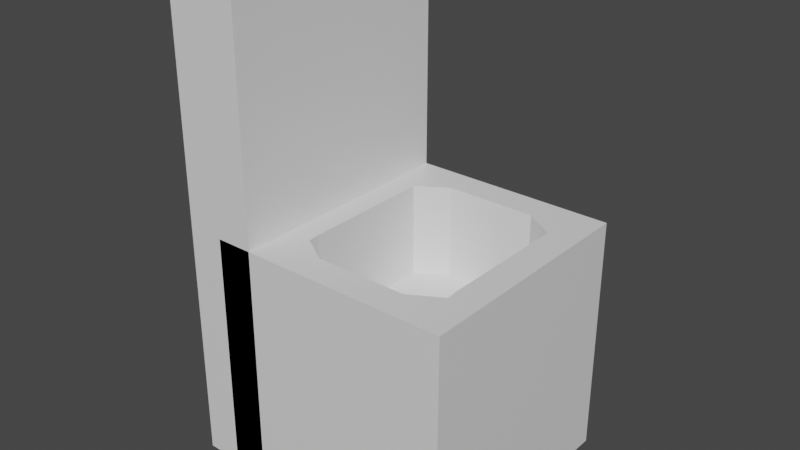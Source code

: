 # Source: toilette.blend  (saved by Blender 2.83.19; exported with 4.5.12 LTS)
import bpy
from mathutils import Matrix  # noqa: F401  (used for matrix-valued properties, if any)

bpy.ops.wm.read_factory_settings(use_empty=True)
scene = bpy.context.scene
scene.name = 'Scene'

# ---- collections
col_collection = bpy.data.collections.new('Collection'); scene.collection.children.link(col_collection)

# ---- materials (node trees are filled in below, after node groups)
mat_material = bpy.data.materials.new('Material')
mat_material.alpha_threshold = 0.0
mat_material.use_transparent_shadow = False
mat_material.line_color = (0.0, 0.0, 0.0, 1.0)
mat_material_001 = bpy.data.materials.new('Material.001')
mat_material_001.alpha_threshold = 0.0
mat_material_001.use_transparent_shadow = False
mat_material_001.line_color = (0.0, 0.0, 0.0, 1.0)

# ---- material node trees
mat_material.use_nodes = True; mat_material.node_tree.nodes.clear()
_N = mat_material.node_tree.nodes; _L = mat_material.node_tree.links
n0 = _N.new('ShaderNodeOutputMaterial'); n0.name = 'Material Output'; n0.location = (300, 300)
n1 = _N.new('ShaderNodeBsdfPrincipled'); n1.name = 'Principled BSDF'; n1.location = (10, 300)
n1.distribution = 'GGX'
n1.subsurface_method = 'BURLEY'
n1.inputs[2].default_value = 0.4
n1.inputs[3].default_value = 1.45
n1.inputs[27].default_value = (0.0, 0.0, 0.0, 1.0)
n1.inputs[28].default_value = 1.0
_L.new(n1.outputs[0], n0.inputs[0])
n0.is_active_output = True
mat_material_001.use_nodes = True; mat_material_001.node_tree.nodes.clear()
_N = mat_material_001.node_tree.nodes; _L = mat_material_001.node_tree.links
n0 = _N.new('ShaderNodeOutputMaterial'); n0.name = 'Material Output'; n0.location = (300, 300)
n1 = _N.new('ShaderNodeBsdfPrincipled'); n1.name = 'Principled BSDF'; n1.location = (10, 300)
n1.distribution = 'GGX'
n1.subsurface_method = 'BURLEY'
n1.inputs[2].default_value = 0.4
n1.inputs[3].default_value = 1.45
n1.inputs[27].default_value = (0.0, 0.0, 0.0, 1.0)
n1.inputs[28].default_value = 1.0
_L.new(n1.outputs[0], n0.inputs[0])
n0.is_active_output = True

# ---- world
world_world = bpy.data.worlds.new('World'); scene.world = world_world
world_world.use_nodes = True; world_world.node_tree.nodes.clear()
_N = world_world.node_tree.nodes; _L = world_world.node_tree.links
n0 = _N.new('ShaderNodeOutputWorld'); n0.name = 'World Output'; n0.location = (300, 300)
n1 = _N.new('ShaderNodeBackground'); n1.name = 'Background'; n1.location = (10, 300)
n1.inputs[0].default_value = (0.05088, 0.05088, 0.05088, 1.0)
_L.new(n1.outputs[0], n0.inputs[0])
n0.is_active_output = True
world_world.color = (0.05088, 0.05088, 0.05088)
world_world.use_sun_shadow = False
world_world.sun_shadow_jitter_overblur = 0.0

# ---- meshes
me_cube = bpy.data.meshes.new('Cube')
me_cube.from_pydata([(1.0, 1.0, 1.0), (1.0, 1.0, -1.0), (1.0, -1.0, 1.0), (1.0, -1.0, -1.0), (-1.0, 1.0, 1.0), (-1.0, 1.0, -1.0), (-1.0, -1.0, 1.0), (-1.0, -1.0, -1.0)], [], [(0, 4, 6, 2), (3, 2, 6, 7), (7, 6, 4, 5), (5, 1, 3, 7), (1, 0, 2, 3), (5, 4, 0, 1)])
_uv = me_cube.uv_layers.new(name='UVMap')
_uv.uv.foreach_set('vector', [0.625, 0.5, 0.875, 0.5, 0.875, 0.75, 0.625, 0.75, 0.375, 0.75, 0.625, 0.75, 0.625, 1.0, 0.375, 1.0, 0.375, 0.0, 0.625, 0.0, 0.625, 0.25, 0.375, 0.25, 0.125, 0.5, 0.375, 0.5, 0.375, 0.75, 0.125, 0.75, 0.375, 0.5, 0.625, 0.5, 0.625, 0.75, 0.375, 0.75, 0.375, 0.25, 0.625, 0.25, 0.625, 0.5, 0.375, 0.5])
me_cube.materials.append(mat_material)
me_cube.use_remesh_preserve_volume = False
me_cube.use_remesh_preserve_attributes = False
me_cube.use_mirror_vertex_groups = False
me_cube.update()
me_cube_001 = bpy.data.meshes.new('Cube.001')
me_cube_001.from_pydata([(1.0, 1.0, 1.0), (1.0, 1.0, -1.0), (1.0, -1.0, 1.0), (1.0, -1.0, -1.0), (-1.0, 1.0, 1.0), (-1.0, 1.0, -1.0), (-1.0, -1.0, 1.0), (-1.0, -1.0, -1.0), (0.0, -1.0, 1.0), (1.0, 0.0, 1.0), (-1.0, 0.0, 1.0), (0.0, 1.0, 1.0), (0.25, 0.25, -0.7727), (-0.5, -1.0, 1.0), (1.0, -0.5, 1.0), (-1.0, 0.5, 1.0), (0.5, 1.0, 1.0), (0.5, -1.0, 1.0), (1.0, 0.5, 1.0), (-1.0, -0.5, 1.0), (-0.5, 1.0, 1.0), (0.75, 0.25, -0.7727), (0.75, 0.5907, -0.7727), (0.25, 0.75, -0.7727), (-0.5, 0.0, 1.0), (-0.5, 0.5, 1.0), (0.758, -0.5997, -0.7727), (0.75, -0.25, -0.7727), (-0.5, -0.5, 1.0), (-0.75, -1.0, 1.0), (1.0, -0.75, 1.0), (-1.0, 0.75, 1.0), (0.75, 1.0, 1.0), (0.25, -1.0, 1.0), (1.0, 0.25, 1.0), (-1.0, -0.25, 1.0), (-0.25, 1.0, 1.0), (0.0, -0.75, 1.0), (0.25, -0.25, -0.7727), (0.75, 0.0, 1.0), (0.75, -0.5, -0.7727), (-0.25, -1.0, 1.0), (1.0, -0.25, 1.0), (-1.0, 0.25, 1.0), (0.25, 1.0, 1.0), (0.75, -1.0, 1.0), (1.0, 0.75, 1.0), (-1.0, -0.75, 1.0), (-0.75, 1.0, 1.0), (0.5, -0.75, -0.7727), (0.0, 0.75, 1.0), (0.75, 0.5, -0.7727), (-0.75, 0.0, 1.0), (-0.5, 0.25, 1.0), (-0.5, 0.5907, 1.0), (0.75, 0.0, -0.7727), (-0.75, 0.5, 1.0), (0.25, -0.5, -0.7727), (0.5, 0.75, 1.0), (0.75, 0.5, 1.0), (0.5, -0.5, -0.7727), (0.5, -0.75, 1.0), (0.5, -0.25, -0.7727), (0.75, -0.5, 1.0), (0.25, 0.5, -0.7727), (-0.492, -0.5997, 1.0), (-0.5, -0.25, 1.0), (0.5, 0.5, -0.7727), (-0.75, -0.5, 1.0), (-0.75, -0.25, 1.0), (0.5, 0.75, -0.7727), (-0.25, -0.75, 1.0), (0.5, 0.25, -0.7727), (0.75, -0.25, 1.0), (0.758, -0.5997, 1.0), (0.25, 0.75, 1.0), (0.75, 0.5907, 1.0), (0.75, 0.25, 1.0), (-0.75, 0.75, 1.0), (-0.25, 0.75, 1.0), (0.5, 0.0, -0.7727), (-0.75, 0.25, 1.0), (0.25, 0.0, -0.7727), (0.25, -0.75, 1.0), (-0.75, -0.75, 1.0), (0.0, 0.25, 0.2166), (0.0, 0.0, 0.2166), (-0.25, 0.0, 0.2166), (0.0, -0.25, 0.2166), (0.0, -0.5, 0.2166), (0.0, 0.75, 0.2166), (0.0, 0.5, 0.2166), (0.25, 0.0, 0.2166), (-0.5, 0.25, 0.2166), (-0.5, 0.0, 0.2166), (-0.5, 0.5907, 0.2166), (-0.5, 0.5, 0.2166), (-0.25, 0.5, 0.2166), (0.5, 0.75, 0.2166), (0.25, 0.5, 0.2166), (0.25, -0.5, 0.2166), (-0.5, -0.25, 0.2166), (-0.5, -0.5, 0.2166), (-0.25, -0.5, 0.2166), (0.0, -0.75, 0.2166), (0.75, 0.0, 0.2166), (0.75, 0.5, 0.2166), (0.5, -0.75, 0.2166), (0.75, -0.5, 0.2166), (-0.492, -0.5997, 0.2166), (-0.25, -0.25, 0.2166), (-0.25, -0.75, 0.2166), (0.25, -0.25, 0.2166), (0.75, -0.25, 0.2166), (0.758, -0.5997, 0.2166), (0.25, 0.75, 0.2166), (0.75, 0.5907, 0.2166), (0.75, 0.25, 0.2166), (-0.25, 0.75, 0.2166), (-0.25, 0.25, 0.2166), (0.25, 0.25, 0.2166), (0.25, -0.75, 0.2166), (0.25, -0.75, -0.7727)], [], [(84, 47, 6, 29), (3, 2, 45, 17, 33, 8, 41, 13, 29, 6, 7), (7, 6, 47, 19, 35, 10, 43, 15, 31, 4, 5), (5, 1, 3, 7), (1, 0, 46, 18, 34, 9, 42, 14, 30, 2, 3), (5, 4, 48, 20, 36, 11, 44, 16, 32, 0, 1), (83, 37, 8, 33), (70, 23, 64, 67), (81, 43, 10, 52), (40, 60, 49, 26), (55, 80, 62, 27), (78, 31, 15, 56), (80, 82, 38, 62), (62, 38, 57, 60), (27, 62, 60, 40), (74, 61, 17, 45), (22, 70, 67, 51), (21, 72, 80, 55), (71, 65, 13, 41), (50, 79, 118, 90), (69, 35, 19, 68), (66, 69, 68, 28), (24, 52, 69, 66), (52, 10, 35, 69), (75, 50, 90, 115), (24, 66, 101, 94), (54, 25, 96, 95), (37, 71, 41, 8), (58, 75, 115, 98), (65, 71, 111, 109), (28, 65, 109, 102), (77, 59, 106, 117), (53, 24, 94, 93), (42, 73, 63, 14), (9, 39, 73, 42), (71, 37, 104, 111), (30, 74, 45, 2), (14, 63, 74, 30), (39, 77, 117, 105), (73, 39, 105, 113), (16, 44, 75, 58), (44, 11, 50, 75), (46, 76, 59, 18), (0, 32, 76, 46), (32, 16, 58, 76), (34, 77, 39, 9), (18, 59, 77, 34), (66, 28, 102, 101), (54, 78, 56, 25), (20, 48, 78, 54), (48, 4, 31, 78), (76, 58, 98, 116), (11, 36, 79, 50), (36, 20, 54, 79), (63, 73, 113, 108), (61, 74, 114, 107), (37, 83, 121, 104), (53, 81, 52, 24), (25, 56, 81, 53), (56, 15, 43, 81), (25, 53, 93, 96), (74, 63, 108, 114), (83, 61, 107, 121), (61, 83, 33, 17), (79, 54, 95, 118), (59, 76, 116, 106), (65, 84, 29, 13), (28, 68, 84, 65), (68, 19, 47, 84), (120, 85, 86, 92), (119, 93, 94, 87), (118, 95, 96, 97), (98, 115, 23, 70), (120, 92, 82, 12), (115, 90, 91, 99), (115, 99, 64, 23), (112, 88, 89, 100), (110, 101, 102, 103), (88, 110, 103, 89), (86, 87, 110, 88), (87, 94, 101, 110), (89, 103, 111, 104), (103, 102, 109, 111), (92, 112, 38, 82), (107, 114, 26, 49), (92, 86, 88, 112), (117, 106, 51, 21), (112, 100, 57, 38), (114, 108, 40, 26), (121, 107, 49, 122), (90, 118, 97, 91), (85, 119, 87, 86), (91, 97, 119, 85), (97, 96, 93, 119), (105, 117, 21, 55), (100, 121, 122, 57), (99, 91, 85, 120), (116, 98, 70, 22), (100, 89, 104, 121), (51, 67, 72, 21), (72, 12, 82, 80), (67, 64, 12, 72), (60, 57, 122, 49), (99, 120, 12, 64), (108, 113, 27, 40), (106, 116, 22, 51), (113, 105, 55, 27)])
_uv = me_cube_001.uv_layers.new(name='UVMap')
_uv.uv.foreach_set('vector', [0.8438, 0.7188, 0.875, 0.7188, 0.875, 0.75, 0.8438, 0.75, 0.375, 0.75, 0.625, 0.75, 0.625, 0.7812, 0.625, 0.8125, 0.625, 0.8438, 0.625, 0.875, 0.625, 0.9062, 0.625, 0.9375, 0.625, 0.9688, 0.625, 1.0, 0.375, 1.0, 0.375, 0.0, 0.625, 0.0, 0.625, 0.03125, 0.625, 0.0625, 0.625, 0.09375, 0.625, 0.125, 0.625, 0.1562, 0.625, 0.1875, 0.625, 0.2188, 0.625, 0.25, 0.375, 0.25, 0.125, 0.5, 0.375, 0.5, 0.375, 0.75, 0.125, 0.75, 0.375, 0.5, 0.625, 0.5, 0.625, 0.5312, 0.625, 0.5625, 0.625, 0.5938, 0.625, 0.625, 0.625, 0.6562, 0.625, 0.6875, 0.625, 0.7188, 0.625, 0.75, 0.375, 0.75, 0.375, 0.25, 0.625, 0.25, 0.625, 0.2812, 0.625, 0.3125, 0.625, 0.3438, 0.625, 0.375, 0.625, 0.4062, 0.625, 0.4375, 0.625, 0.4688, 0.625, 0.5, 0.375, 0.5, 0.7188, 0.7188, 0.75, 0.7188, 0.75, 0.75, 0.7188, 0.75, 0.6875, 0.5312, 0.7188, 0.5312, 0.7188, 0.5625, 0.6875, 0.5625, 0.8438, 0.5938, 0.875, 0.5938, 0.875, 0.625, 0.8438, 0.625, 0.6562, 0.6875, 0.6875, 0.6875, 0.6875, 0.7188, 0.6562, 0.7188, 0.6562, 0.625, 0.6875, 0.625, 0.6875, 0.6562, 0.6562, 0.6562, 0.8438, 0.5312, 0.875, 0.5312, 0.875, 0.5625, 0.8438, 0.5625, 0.6875, 0.625, 0.7188, 0.625, 0.7188, 0.6562, 0.6875, 0.6562, 0.6875, 0.6562, 0.7188, 0.6562, 0.7188, 0.6875, 0.6875, 0.6875, 0.6562, 0.6562, 0.6875, 0.6562, 0.6875, 0.6875, 0.6562, 0.6875, 0.6562, 0.7188, 0.6875, 0.7188, 0.6875, 0.75, 0.6562, 0.75, 0.6562, 0.5312, 0.6875, 0.5312, 0.6875, 0.5625, 0.6562, 0.5625, 0.6562, 0.5938, 0.6875, 0.5938, 0.6875, 0.625, 0.6562, 0.625, 0.7812, 0.7188, 0.8125, 0.7188, 0.8125, 0.75, 0.7812, 0.75, 0.75, 0.5312, 0.7812, 0.5312, 0.7812, 0.5312, 0.75, 0.5312, 0.8438, 0.6562, 0.875, 0.6562, 0.875, 0.6875, 0.8438, 0.6875, 0.8125, 0.6562, 0.8438, 0.6562, 0.8438, 0.6875, 0.8125, 0.6875, 0.8125, 0.625, 0.8438, 0.625, 0.8438, 0.6562, 0.8125, 0.6562, 0.8438, 0.625, 0.875, 0.625, 0.875, 0.6562, 0.8438, 0.6562, 0.7188, 0.5312, 0.75, 0.5312, 0.75, 0.5312, 0.7188, 0.5312, 0.8125, 0.625, 0.8125, 0.6562, 0.8125, 0.6562, 0.8125, 0.625, 0.8125, 0.5312, 0.8125, 0.5625, 0.8125, 0.5625, 0.8125, 0.5312, 0.75, 0.7188, 0.7812, 0.7188, 0.7812, 0.75, 0.75, 0.75, 0.6875, 0.5312, 0.7188, 0.5312, 0.7188, 0.5312, 0.6875, 0.5312, 0.8125, 0.7188, 0.7812, 0.7188, 0.7812, 0.7188, 0.8125, 0.7188, 0.8125, 0.6875, 0.8125, 0.7188, 0.8125, 0.7188, 0.8125, 0.6875, 0.6562, 0.5938, 0.6562, 0.5625, 0.6562, 0.5625, 0.6562, 0.5938, 0.8125, 0.5938, 0.8125, 0.625, 0.8125, 0.625, 0.8125, 0.5938, 0.625, 0.6562, 0.6562, 0.6562, 0.6562, 0.6875, 0.625, 0.6875, 0.625, 0.625, 0.6562, 0.625, 0.6562, 0.6562, 0.625, 0.6562, 0.7812, 0.7188, 0.75, 0.7188, 0.75, 0.7188, 0.7812, 0.7188, 0.625, 0.7188, 0.6562, 0.7188, 0.6562, 0.75, 0.625, 0.75, 0.625, 0.6875, 0.6562, 0.6875, 0.6562, 0.7188, 0.625, 0.7188, 0.6562, 0.625, 0.6562, 0.5938, 0.6562, 0.5938, 0.6562, 0.625, 0.6562, 0.6562, 0.6562, 0.625, 0.6562, 0.625, 0.6562, 0.6562, 0.6875, 0.5, 0.7188, 0.5, 0.7188, 0.5312, 0.6875, 0.5312, 0.7188, 0.5, 0.75, 0.5, 0.75, 0.5312, 0.7188, 0.5312, 0.625, 0.5312, 0.6562, 0.5312, 0.6562, 0.5625, 0.625, 0.5625, 0.625, 0.5, 0.6562, 0.5, 0.6562, 0.5312, 0.625, 0.5312, 0.6562, 0.5, 0.6875, 0.5, 0.6875, 0.5312, 0.6562, 0.5312, 0.625, 0.5938, 0.6562, 0.5938, 0.6562, 0.625, 0.625, 0.625, 0.625, 0.5625, 0.6562, 0.5625, 0.6562, 0.5938, 0.625, 0.5938, 0.8125, 0.6562, 0.8125, 0.6875, 0.8125, 0.6875, 0.8125, 0.6562, 0.8125, 0.5312, 0.8438, 0.5312, 0.8438, 0.5625, 0.8125, 0.5625, 0.8125, 0.5, 0.8438, 0.5, 0.8438, 0.5312, 0.8125, 0.5312, 0.8438, 0.5, 0.875, 0.5, 0.875, 0.5312, 0.8438, 0.5312, 0.6562, 0.5312, 0.6875, 0.5312, 0.6875, 0.5312, 0.6562, 0.5312, 0.75, 0.5, 0.7812, 0.5, 0.7812, 0.5312, 0.75, 0.5312, 0.7812, 0.5, 0.8125, 0.5, 0.8125, 0.5312, 0.7812, 0.5312, 0.6562, 0.6875, 0.6562, 0.6562, 0.6562, 0.6562, 0.6562, 0.6875, 0.6875, 0.7188, 0.6562, 0.7188, 0.6562, 0.7188, 0.6875, 0.7188, 0.75, 0.7188, 0.7188, 0.7188, 0.7188, 0.7188, 0.75, 0.7188, 0.8125, 0.5938, 0.8438, 0.5938, 0.8438, 0.625, 0.8125, 0.625, 0.8125, 0.5625, 0.8438, 0.5625, 0.8438, 0.5938, 0.8125, 0.5938, 0.8438, 0.5625, 0.875, 0.5625, 0.875, 0.5938, 0.8438, 0.5938, 0.8125, 0.5625, 0.8125, 0.5938, 0.8125, 0.5938, 0.8125, 0.5625, 0.6562, 0.7188, 0.6562, 0.6875, 0.6562, 0.6875, 0.6562, 0.7188, 0.7188, 0.7188, 0.6875, 0.7188, 0.6875, 0.7188, 0.7188, 0.7188, 0.6875, 0.7188, 0.7188, 0.7188, 0.7188, 0.75, 0.6875, 0.75, 0.7812, 0.5312, 0.8125, 0.5312, 0.8125, 0.5312, 0.7812, 0.5312, 0.6562, 0.5625, 0.6562, 0.5312, 0.6562, 0.5312, 0.6562, 0.5625, 0.8125, 0.7188, 0.8438, 0.7188, 0.8438, 0.75, 0.8125, 0.75, 0.8125, 0.6875, 0.8438, 0.6875, 0.8438, 0.7188, 0.8125, 0.7188, 0.8438, 0.6875, 0.875, 0.6875, 0.875, 0.7188, 0.8438, 0.7188, 0.7188, 0.5938, 0.75, 0.5938, 0.75, 0.625, 0.7188, 0.625, 0.7812, 0.5938, 0.8125, 0.5938, 0.8125, 0.625, 0.7812, 0.625, 0.7812, 0.5312, 0.8125, 0.5312, 0.8125, 0.5625, 0.7812, 0.5625, 0.6875, 0.5312, 0.7188, 0.5312, 0.7188, 0.5312, 0.6875, 0.5312, 0.7188, 0.5938, 0.7188, 0.625, 0.7188, 0.625, 0.7188, 0.5938, 0.7188, 0.5312, 0.75, 0.5312, 0.75, 0.5625, 0.7188, 0.5625, 0.7188, 0.5312, 0.7188, 0.5625, 0.7188, 0.5625, 0.7188, 0.5312, 0.7188, 0.6562, 0.75, 0.6562, 0.75, 0.6875, 0.7188, 0.6875, 0.7812, 0.6562, 0.8125, 0.6562, 0.8125, 0.6875, 0.7812, 0.6875, 0.75, 0.6562, 0.7812, 0.6562, 0.7812, 0.6875, 0.75, 0.6875, 0.75, 0.625, 0.7812, 0.625, 0.7812, 0.6562, 0.75, 0.6562, 0.7812, 0.625, 0.8125, 0.625, 0.8125, 0.6562, 0.7812, 0.6562, 0.75, 0.6875, 0.7812, 0.6875, 0.7812, 0.7188, 0.75, 0.7188, 0.7812, 0.6875, 0.8125, 0.6875, 0.8125, 0.7188, 0.7812, 0.7188, 0.7188, 0.625, 0.7188, 0.6562, 0.7188, 0.6562, 0.7188, 0.625, 0.6875, 0.7188, 0.6562, 0.7188, 0.6562, 0.7188, 0.6875, 0.7188, 0.7188, 0.625, 0.75, 0.625, 0.75, 0.6562, 0.7188, 0.6562, 0.6562, 0.5938, 0.6562, 0.5625, 0.6562, 0.5625, 0.6562, 0.5938, 0.7188, 0.6562, 0.7188, 0.6875, 0.7188, 0.6875, 0.7188, 0.6562, 0.6562, 0.7188, 0.6562, 0.6875, 0.6562, 0.6875, 0.6562, 0.7188, 0.7188, 0.7188, 0.6875, 0.7188, 0.6875, 0.7188, 0.7188, 0.7188, 0.75, 0.5312, 0.7812, 0.5312, 0.7812, 0.5625, 0.75, 0.5625, 0.75, 0.5938, 0.7812, 0.5938, 0.7812, 0.625, 0.75, 0.625, 0.75, 0.5625, 0.7812, 0.5625, 0.7812, 0.5938, 0.75, 0.5938, 0.7812, 0.5625, 0.8125, 0.5625, 0.8125, 0.5938, 0.7812, 0.5938, 0.6562, 0.625, 0.6562, 0.5938, 0.6562, 0.5938, 0.6562, 0.625, 0.7188, 0.6875, 0.7188, 0.7188, 0.7188, 0.7188, 0.7188, 0.6875, 0.7188, 0.5625, 0.75, 0.5625, 0.75, 0.5938, 0.7188, 0.5938, 0.6562, 0.5312, 0.6875, 0.5312, 0.6875, 0.5312, 0.6562, 0.5312, 0.7188, 0.6875, 0.75, 0.6875, 0.75, 0.7188, 0.7188, 0.7188, 0.6562, 0.5625, 0.6875, 0.5625, 0.6875, 0.5938, 0.6562, 0.5938, 0.6875, 0.5938, 0.7188, 0.5938, 0.7188, 0.625, 0.6875, 0.625, 0.6875, 0.5625, 0.7188, 0.5625, 0.7188, 0.5938, 0.6875, 0.5938, 0.6875, 0.6875, 0.7188, 0.6875, 0.7188, 0.7188, 0.6875, 0.7188, 0.7188, 0.5625, 0.7188, 0.5938, 0.7188, 0.5938, 0.7188, 0.5625, 0.6562, 0.6875, 0.6562, 0.6562, 0.6562, 0.6562, 0.6562, 0.6875, 0.6562, 0.5625, 0.6562, 0.5312, 0.6562, 0.5312, 0.6562, 0.5625, 0.6562, 0.6562, 0.6562, 0.625, 0.6562, 0.625, 0.6562, 0.6562])
me_cube_001.materials.append(mat_material_001)
me_cube_001.use_remesh_preserve_volume = False
me_cube_001.use_remesh_preserve_attributes = False
me_cube_001.use_mirror_vertex_groups = False
me_cube_001.update()

# ---- objects
ob_cube = bpy.data.objects.new('Cube', me_cube)
ob_cube_001 = bpy.data.objects.new('Cube.001', me_cube_001)

# ---- transforms, parenting, visibility, modifiers, constraints
ob_cube.location = (-1.0, 0.0, 2.0)
ob_cube.scale = (0.3, 1.0, 2.0)
ob_cube.lock_rotations_4d = False
ob_cube.empty_display_type = 'ARROWS'
ob_cube.lineart.crease_threshold = 0.0
ob_cube_001.location = (0.0, 0.0, 1.0)
ob_cube_001.lock_rotations_4d = False
ob_cube_001.empty_display_type = 'ARROWS'
ob_cube_001.lineart.crease_threshold = 0.0

# ---- collection membership
col_collection.objects.link(ob_cube)
col_collection.objects.link(ob_cube_001)

# ---- scene / render settings (as saved in the file)
scene.frame_start = 1; scene.frame_end = 250; scene.frame_set(39)
scene.render.engine = 'BLENDER_EEVEE_NEXT'
scene.cycles.use_denoising = False
scene.cycles.samples = 128
scene.cycles.sampling_pattern = 'TABULATED_SOBOL'
scene.cycles.use_adaptive_sampling = False
scene.cycles.use_light_tree = False
scene.view_settings.view_transform = 'Filmic'
bpy.context.view_layer.update()

# ---- added for rendering (the .blend has no active camera and no usable light): camera, sun
cam_auto = bpy.data.cameras.new('AutoCamera')
cam_auto.lens = 50.0
cam_auto.sensor_width = 36.0
cam_auto.clip_end = 1000.0
ob_auto_camera = bpy.data.objects.new('AutoCamera', cam_auto)
scene.collection.objects.link(ob_auto_camera)
ob_auto_camera.location = (4.50288, -5.58345, 5.7223)
ob_auto_camera.rotation_euler = (1.09748, -7.21219e-08, 0.694738)
scene.camera = ob_auto_camera
light_auto_sun = bpy.data.lights.new('AutoSun', 'SUN')
light_auto_sun.energy = 3.0
light_auto_sun.angle = 0.0523599
ob_auto_sun = bpy.data.objects.new('AutoSun', light_auto_sun)
scene.collection.objects.link(ob_auto_sun)
ob_auto_sun.rotation_euler = (0.872665, 0.174533, 0.523599)
bpy.context.view_layer.update()
